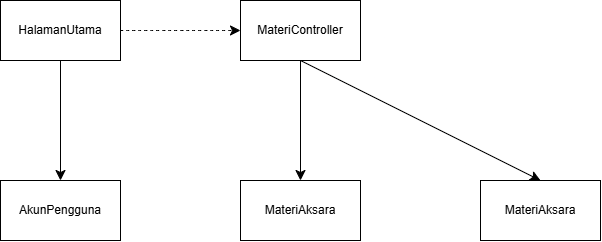

The diagram above was exported from draw.io. Its source (the exported page's mxGraphModel, read from the mxfile embedded in the PNG):
<mxGraphModel dx="589" dy="1384" grid="0" gridSize="10" guides="1" tooltips="1" connect="1" arrows="1" fold="1" page="0" pageScale="1" pageWidth="850" pageHeight="1100" math="0" shadow="0">
  <root>
    <mxCell id="0" />
    <mxCell id="1" parent="0" />
    <mxCell id="IHc8oBBpJgvlXA2yV6h9-3" edge="1" parent="1" source="IHc8oBBpJgvlXA2yV6h9-1" style="edgeStyle=none;curved=1;rounded=0;orthogonalLoop=1;jettySize=auto;html=1;fontSize=12;startSize=8;endSize=8;" target="IHc8oBBpJgvlXA2yV6h9-2" value="">
      <mxGeometry relative="1" as="geometry" />
    </mxCell>
    <mxCell id="IHc8oBBpJgvlXA2yV6h9-5" edge="1" parent="1" source="IHc8oBBpJgvlXA2yV6h9-1" style="edgeStyle=none;curved=1;rounded=0;orthogonalLoop=1;jettySize=auto;html=1;fontSize=12;startSize=8;endSize=8;dashed=1;" target="IHc8oBBpJgvlXA2yV6h9-4" value="">
      <mxGeometry relative="1" as="geometry" />
    </mxCell>
    <mxCell id="IHc8oBBpJgvlXA2yV6h9-1" parent="1" style="whiteSpace=wrap;html=1;" value="HalamanUtama" vertex="1">
      <mxGeometry height="60" width="120" x="563" y="-461" as="geometry" />
    </mxCell>
    <mxCell id="IHc8oBBpJgvlXA2yV6h9-2" parent="1" style="whiteSpace=wrap;html=1;" value="AkunPengguna" vertex="1">
      <mxGeometry height="60" width="120" x="563" y="-281" as="geometry" />
    </mxCell>
    <mxCell id="IHc8oBBpJgvlXA2yV6h9-7" edge="1" parent="1" source="IHc8oBBpJgvlXA2yV6h9-4" style="edgeStyle=none;curved=1;rounded=0;orthogonalLoop=1;jettySize=auto;html=1;fontSize=12;startSize=8;endSize=8;" target="IHc8oBBpJgvlXA2yV6h9-6" value="">
      <mxGeometry relative="1" as="geometry" />
    </mxCell>
    <mxCell id="IHc8oBBpJgvlXA2yV6h9-9" edge="1" parent="1" source="IHc8oBBpJgvlXA2yV6h9-4" style="edgeStyle=none;curved=1;rounded=0;orthogonalLoop=1;jettySize=auto;html=1;entryX=0.5;entryY=0;entryDx=0;entryDy=0;fontSize=12;startSize=8;endSize=8;exitX=0.5;exitY=1;exitDx=0;exitDy=0;" target="IHc8oBBpJgvlXA2yV6h9-8">
      <mxGeometry relative="1" as="geometry" />
    </mxCell>
    <mxCell id="IHc8oBBpJgvlXA2yV6h9-4" parent="1" style="whiteSpace=wrap;html=1;" value="MateriController" vertex="1">
      <mxGeometry height="60" width="120" x="803" y="-461" as="geometry" />
    </mxCell>
    <mxCell id="IHc8oBBpJgvlXA2yV6h9-6" parent="1" style="whiteSpace=wrap;html=1;" value="MateriAksara" vertex="1">
      <mxGeometry height="60" width="120" x="803" y="-281" as="geometry" />
    </mxCell>
    <mxCell id="IHc8oBBpJgvlXA2yV6h9-8" parent="1" style="whiteSpace=wrap;html=1;" value="MateriAksara" vertex="1">
      <mxGeometry height="60" width="120" x="1043" y="-281" as="geometry" />
    </mxCell>
  </root>
</mxGraphModel>